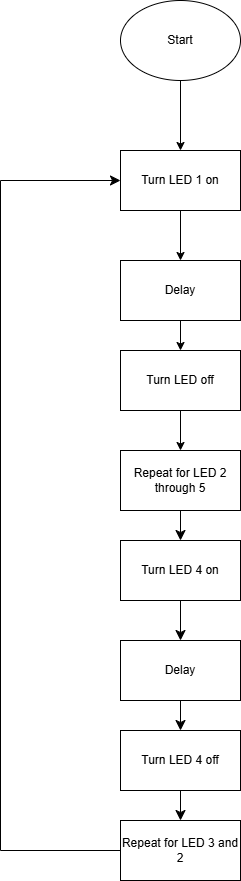

The diagram above was exported from draw.io. Its source (the exported page's mxGraphModel, read from the mxfile embedded in the PNG):
<mxGraphModel dx="695" dy="838" grid="1" gridSize="10" guides="1" tooltips="1" connect="1" arrows="1" fold="1" page="1" pageScale="1" pageWidth="850" pageHeight="1100" math="0" shadow="0">
  <root>
    <mxCell id="0" />
    <mxCell id="1" parent="0" />
    <mxCell id="mlUpMn3A1kqHxwa5rIAm-8" edge="1" parent="1" source="mlUpMn3A1kqHxwa5rIAm-1" style="edgeStyle=orthogonalEdgeStyle;rounded=0;orthogonalLoop=1;jettySize=auto;html=1;entryX=0.5;entryY=0;entryDx=0;entryDy=0;">
      <mxGeometry relative="1" as="geometry">
        <mxPoint x="390" y="200" as="targetPoint" />
      </mxGeometry>
    </mxCell>
    <mxCell id="mlUpMn3A1kqHxwa5rIAm-1" parent="1" style="ellipse;whiteSpace=wrap;html=1;" value="Start" vertex="1">
      <mxGeometry height="80" width="120" x="330" y="50" as="geometry" />
    </mxCell>
    <mxCell id="mlUpMn3A1kqHxwa5rIAm-10" edge="1" parent="1" source="mlUpMn3A1kqHxwa5rIAm-9" style="edgeStyle=orthogonalEdgeStyle;rounded=0;orthogonalLoop=1;jettySize=auto;html=1;">
      <mxGeometry relative="1" as="geometry">
        <mxPoint x="390" y="310" as="targetPoint" />
      </mxGeometry>
    </mxCell>
    <mxCell id="mlUpMn3A1kqHxwa5rIAm-9" parent="1" style="rounded=0;whiteSpace=wrap;html=1;" value="Turn LED 1 on" vertex="1">
      <mxGeometry height="60" width="120" x="330" y="200" as="geometry" />
    </mxCell>
    <mxCell id="mlUpMn3A1kqHxwa5rIAm-12" edge="1" parent="1" source="mlUpMn3A1kqHxwa5rIAm-11" style="edgeStyle=orthogonalEdgeStyle;rounded=0;orthogonalLoop=1;jettySize=auto;html=1;" target="mlUpMn3A1kqHxwa5rIAm-13">
      <mxGeometry relative="1" as="geometry">
        <mxPoint x="390" y="430" as="targetPoint" />
      </mxGeometry>
    </mxCell>
    <mxCell id="mlUpMn3A1kqHxwa5rIAm-11" parent="1" style="rounded=0;whiteSpace=wrap;html=1;" value="Delay" vertex="1">
      <mxGeometry height="60" width="120" x="330" y="310" as="geometry" />
    </mxCell>
    <mxCell id="mlUpMn3A1kqHxwa5rIAm-15" edge="1" parent="1" source="mlUpMn3A1kqHxwa5rIAm-13" style="edgeStyle=orthogonalEdgeStyle;rounded=0;orthogonalLoop=1;jettySize=auto;html=1;entryX=0.5;entryY=0;entryDx=0;entryDy=0;" target="mlUpMn3A1kqHxwa5rIAm-14">
      <mxGeometry relative="1" as="geometry" />
    </mxCell>
    <mxCell id="mlUpMn3A1kqHxwa5rIAm-13" parent="1" style="rounded=0;whiteSpace=wrap;html=1;" value="Turn LED off" vertex="1">
      <mxGeometry height="60" width="120" x="330" y="400" as="geometry" />
    </mxCell>
    <mxCell id="x_TP0Dnyb35EXqFUVqOe-1" edge="1" parent="1" source="mlUpMn3A1kqHxwa5rIAm-14" style="edgeStyle=none;curved=1;rounded=0;orthogonalLoop=1;jettySize=auto;html=1;exitX=0.5;exitY=1;exitDx=0;exitDy=0;fontSize=12;startSize=8;endSize=8;">
      <mxGeometry relative="1" as="geometry">
        <mxPoint x="390" y="590" as="targetPoint" />
      </mxGeometry>
    </mxCell>
    <mxCell id="mlUpMn3A1kqHxwa5rIAm-14" parent="1" style="rounded=0;whiteSpace=wrap;html=1;" value="Repeat for LED 2 through 5" vertex="1">
      <mxGeometry height="60" width="120" x="330" y="500" as="geometry" />
    </mxCell>
    <mxCell id="x_TP0Dnyb35EXqFUVqOe-3" edge="1" parent="1" source="x_TP0Dnyb35EXqFUVqOe-2" style="edgeStyle=none;curved=1;rounded=0;orthogonalLoop=1;jettySize=auto;html=1;exitX=0.5;exitY=1;exitDx=0;exitDy=0;fontSize=12;startSize=8;endSize=8;">
      <mxGeometry relative="1" as="geometry">
        <mxPoint x="390" y="690" as="targetPoint" />
      </mxGeometry>
    </mxCell>
    <mxCell id="x_TP0Dnyb35EXqFUVqOe-2" parent="1" style="rounded=0;whiteSpace=wrap;html=1;" value="Turn LED 4 on" vertex="1">
      <mxGeometry height="60" width="120" x="330" y="590" as="geometry" />
    </mxCell>
    <mxCell id="x_TP0Dnyb35EXqFUVqOe-5" edge="1" parent="1" source="x_TP0Dnyb35EXqFUVqOe-4" style="edgeStyle=none;curved=1;rounded=0;orthogonalLoop=1;jettySize=auto;html=1;exitX=0.5;exitY=1;exitDx=0;exitDy=0;fontSize=12;startSize=8;endSize=8;">
      <mxGeometry relative="1" as="geometry">
        <mxPoint x="390" y="780" as="targetPoint" />
      </mxGeometry>
    </mxCell>
    <mxCell id="x_TP0Dnyb35EXqFUVqOe-4" parent="1" style="rounded=0;whiteSpace=wrap;html=1;" value="Delay" vertex="1">
      <mxGeometry height="60" width="120" x="330" y="690" as="geometry" />
    </mxCell>
    <mxCell id="x_TP0Dnyb35EXqFUVqOe-8" edge="1" parent="1" source="x_TP0Dnyb35EXqFUVqOe-6" style="edgeStyle=none;curved=1;rounded=0;orthogonalLoop=1;jettySize=auto;html=1;entryX=0.5;entryY=0;entryDx=0;entryDy=0;fontSize=12;startSize=8;endSize=8;" target="x_TP0Dnyb35EXqFUVqOe-7">
      <mxGeometry relative="1" as="geometry" />
    </mxCell>
    <mxCell id="x_TP0Dnyb35EXqFUVqOe-6" parent="1" style="rounded=0;whiteSpace=wrap;html=1;" value="Turn LED 4 off" vertex="1">
      <mxGeometry height="60" width="120" x="330" y="780" as="geometry" />
    </mxCell>
    <mxCell id="x_TP0Dnyb35EXqFUVqOe-7" parent="1" style="rounded=0;whiteSpace=wrap;html=1;" value="Repeat for LED 3 and 2" vertex="1">
      <mxGeometry height="60" width="120" x="330" y="870" as="geometry" />
    </mxCell>
    <mxCell id="x_TP0Dnyb35EXqFUVqOe-14" edge="1" parent="1" style="endArrow=none;html=1;rounded=0;fontSize=12;startSize=8;endSize=8;curved=1;" value="">
      <mxGeometry height="50" relative="1" width="50" as="geometry">
        <Array as="points" />
        <mxPoint x="210" y="900" as="sourcePoint" />
        <mxPoint x="210" y="230" as="targetPoint" />
      </mxGeometry>
    </mxCell>
    <mxCell id="x_TP0Dnyb35EXqFUVqOe-15" edge="1" parent="1" style="endArrow=none;html=1;rounded=0;fontSize=12;startSize=8;endSize=8;curved=1;entryX=0;entryY=0.5;entryDx=0;entryDy=0;" target="x_TP0Dnyb35EXqFUVqOe-7" value="">
      <mxGeometry height="50" relative="1" width="50" as="geometry">
        <mxPoint x="210" y="900" as="sourcePoint" />
        <mxPoint x="390" y="780" as="targetPoint" />
      </mxGeometry>
    </mxCell>
    <mxCell id="x_TP0Dnyb35EXqFUVqOe-16" edge="1" parent="1" style="endArrow=classic;html=1;rounded=0;fontSize=12;startSize=8;endSize=8;curved=1;entryX=0;entryY=0.5;entryDx=0;entryDy=0;" target="mlUpMn3A1kqHxwa5rIAm-9" value="">
      <mxGeometry height="50" relative="1" width="50" as="geometry">
        <mxPoint x="210" y="230" as="sourcePoint" />
        <mxPoint x="390" y="80" as="targetPoint" />
      </mxGeometry>
    </mxCell>
  </root>
</mxGraphModel>